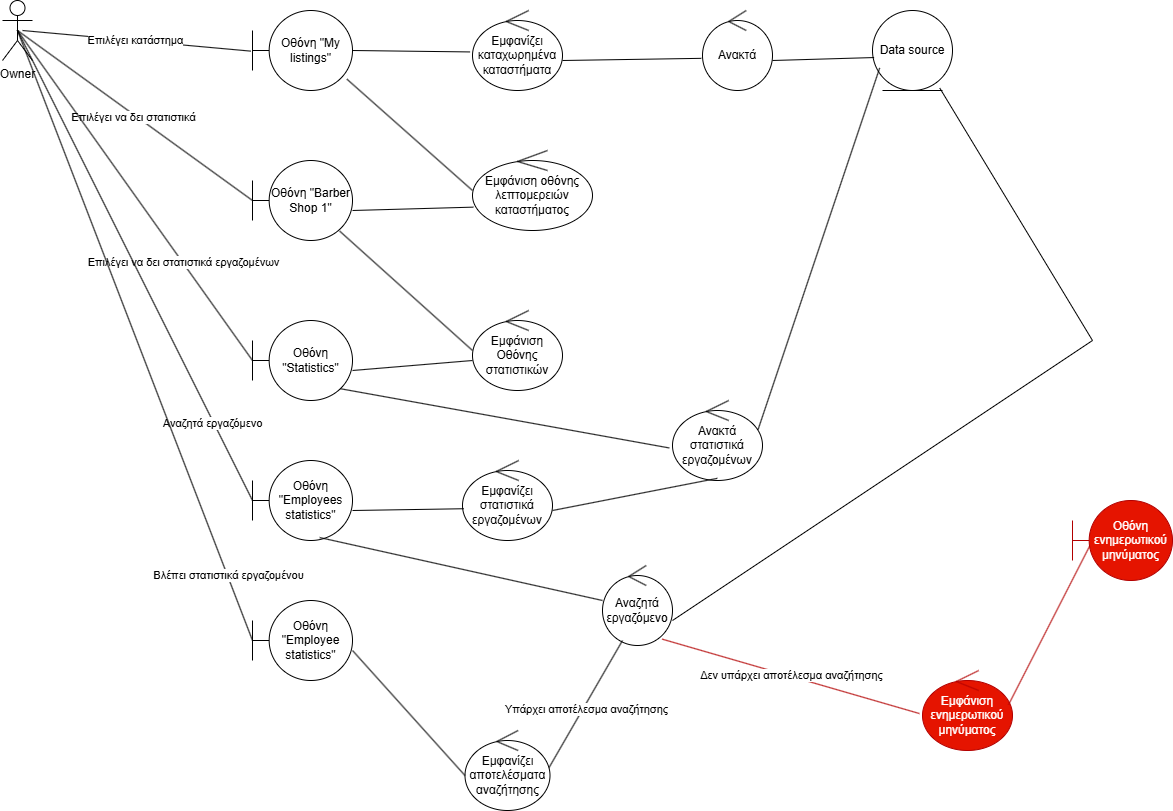

The diagram above was exported from draw.io. Its source (the exported page's mxGraphModel, read from the mxfile embedded in the PNG):
<mxGraphModel dx="1044" dy="570" grid="1" gridSize="10" guides="1" tooltips="1" connect="1" arrows="1" fold="1" page="1" pageScale="1" pageWidth="827" pageHeight="1169" math="0" shadow="0">
  <root>
    <mxCell id="0" />
    <mxCell id="1" parent="0" />
    <mxCell id="0SIv9uuzRtmYDOrZUE0y-1" value="Owner" style="shape=umlActor;verticalLabelPosition=bottom;verticalAlign=top;html=1;outlineConnect=0;" vertex="1" parent="1">
      <mxGeometry x="20" y="20" width="30" height="60" as="geometry" />
    </mxCell>
    <mxCell id="0SIv9uuzRtmYDOrZUE0y-2" value="" style="endArrow=none;html=1;rounded=0;entryX=-0.016;entryY=0.508;entryDx=0;entryDy=0;entryPerimeter=0;" edge="1" parent="1" target="0SIv9uuzRtmYDOrZUE0y-3">
      <mxGeometry width="50" height="50" relative="1" as="geometry">
        <mxPoint x="40" y="50" as="sourcePoint" />
        <mxPoint x="180" y="70" as="targetPoint" />
      </mxGeometry>
    </mxCell>
    <mxCell id="0SIv9uuzRtmYDOrZUE0y-4" value="Επιλέγει κατάστημα" style="edgeLabel;html=1;align=center;verticalAlign=middle;resizable=0;points=[];" vertex="1" connectable="0" parent="0SIv9uuzRtmYDOrZUE0y-2">
      <mxGeometry x="-0.0134" y="1" relative="1" as="geometry">
        <mxPoint as="offset" />
      </mxGeometry>
    </mxCell>
    <mxCell id="0SIv9uuzRtmYDOrZUE0y-3" value="Οθόνη &quot;My listings&quot;" style="shape=umlBoundary;whiteSpace=wrap;html=1;" vertex="1" parent="1">
      <mxGeometry x="270" y="30" width="100" height="80" as="geometry" />
    </mxCell>
    <mxCell id="0SIv9uuzRtmYDOrZUE0y-5" value="Εμφανίζει καταχωρημένα καταστήματα" style="ellipse;shape=umlControl;whiteSpace=wrap;html=1;" vertex="1" parent="1">
      <mxGeometry x="490" y="30" width="90" height="80" as="geometry" />
    </mxCell>
    <mxCell id="0SIv9uuzRtmYDOrZUE0y-6" value="Ανακτά" style="ellipse;shape=umlControl;whiteSpace=wrap;html=1;" vertex="1" parent="1">
      <mxGeometry x="720" y="30" width="70" height="80" as="geometry" />
    </mxCell>
    <mxCell id="0SIv9uuzRtmYDOrZUE0y-7" value="Εμφάνιση οθόνης λεπτομερειών καταστήματος" style="ellipse;shape=umlControl;whiteSpace=wrap;html=1;" vertex="1" parent="1">
      <mxGeometry x="490" y="170" width="120" height="80" as="geometry" />
    </mxCell>
    <mxCell id="0SIv9uuzRtmYDOrZUE0y-8" value="Οθόνη &quot;Barber Shop 1&quot;" style="shape=umlBoundary;whiteSpace=wrap;html=1;" vertex="1" parent="1">
      <mxGeometry x="270" y="180" width="100" height="80" as="geometry" />
    </mxCell>
    <mxCell id="0SIv9uuzRtmYDOrZUE0y-9" value="Ανακτά στατιστικά εργαζομένων" style="ellipse;shape=umlControl;whiteSpace=wrap;html=1;" vertex="1" parent="1">
      <mxGeometry x="690" y="420" width="90" height="80" as="geometry" />
    </mxCell>
    <mxCell id="0SIv9uuzRtmYDOrZUE0y-10" value="Εμφάνιση Οθόνης στατιστικών" style="ellipse;shape=umlControl;whiteSpace=wrap;html=1;" vertex="1" parent="1">
      <mxGeometry x="490" y="330" width="90" height="80" as="geometry" />
    </mxCell>
    <mxCell id="0SIv9uuzRtmYDOrZUE0y-11" value="Οθόνη &quot;Statistics&quot;" style="shape=umlBoundary;whiteSpace=wrap;html=1;" vertex="1" parent="1">
      <mxGeometry x="270" y="340" width="100" height="80" as="geometry" />
    </mxCell>
    <mxCell id="0SIv9uuzRtmYDOrZUE0y-12" value="Οθόνη &quot;Employees statistics&quot;" style="shape=umlBoundary;whiteSpace=wrap;html=1;" vertex="1" parent="1">
      <mxGeometry x="270" y="480" width="100" height="80" as="geometry" />
    </mxCell>
    <mxCell id="0SIv9uuzRtmYDOrZUE0y-14" value="Οθόνη &quot;Employee statistics&quot;" style="shape=umlBoundary;whiteSpace=wrap;html=1;" vertex="1" parent="1">
      <mxGeometry x="270" y="620" width="100" height="80" as="geometry" />
    </mxCell>
    <mxCell id="0SIv9uuzRtmYDOrZUE0y-15" value="Data source" style="ellipse;shape=umlEntity;whiteSpace=wrap;html=1;" vertex="1" parent="1">
      <mxGeometry x="890" y="30" width="80" height="80" as="geometry" />
    </mxCell>
    <mxCell id="0SIv9uuzRtmYDOrZUE0y-16" value="" style="endArrow=none;html=1;rounded=0;entryX=-0.027;entryY=0.518;entryDx=0;entryDy=0;entryPerimeter=0;" edge="1" parent="1" target="0SIv9uuzRtmYDOrZUE0y-5">
      <mxGeometry width="50" height="50" relative="1" as="geometry">
        <mxPoint x="370" y="70" as="sourcePoint" />
        <mxPoint x="420" y="20" as="targetPoint" />
      </mxGeometry>
    </mxCell>
    <mxCell id="0SIv9uuzRtmYDOrZUE0y-17" value="" style="endArrow=none;html=1;rounded=0;entryX=-0.017;entryY=0.598;entryDx=0;entryDy=0;entryPerimeter=0;" edge="1" parent="1" target="0SIv9uuzRtmYDOrZUE0y-6">
      <mxGeometry width="50" height="50" relative="1" as="geometry">
        <mxPoint x="580" y="80" as="sourcePoint" />
        <mxPoint x="630" y="30" as="targetPoint" />
      </mxGeometry>
    </mxCell>
    <mxCell id="0SIv9uuzRtmYDOrZUE0y-18" value="" style="endArrow=none;html=1;rounded=0;entryX=0.02;entryY=0.588;entryDx=0;entryDy=0;entryPerimeter=0;" edge="1" parent="1" target="0SIv9uuzRtmYDOrZUE0y-15">
      <mxGeometry width="50" height="50" relative="1" as="geometry">
        <mxPoint x="790" y="80" as="sourcePoint" />
        <mxPoint x="840" y="30" as="targetPoint" />
      </mxGeometry>
    </mxCell>
    <mxCell id="0SIv9uuzRtmYDOrZUE0y-19" value="" style="endArrow=none;html=1;rounded=0;exitX=0.944;exitY=0.858;exitDx=0;exitDy=0;exitPerimeter=0;" edge="1" parent="1" source="0SIv9uuzRtmYDOrZUE0y-3">
      <mxGeometry width="50" height="50" relative="1" as="geometry">
        <mxPoint x="440" y="260" as="sourcePoint" />
        <mxPoint x="490" y="210" as="targetPoint" />
      </mxGeometry>
    </mxCell>
    <mxCell id="0SIv9uuzRtmYDOrZUE0y-20" value="" style="endArrow=none;html=1;rounded=0;entryX=0.007;entryY=0.708;entryDx=0;entryDy=0;entryPerimeter=0;" edge="1" parent="1" target="0SIv9uuzRtmYDOrZUE0y-7">
      <mxGeometry width="50" height="50" relative="1" as="geometry">
        <mxPoint x="370" y="230" as="sourcePoint" />
        <mxPoint x="420" y="180" as="targetPoint" />
      </mxGeometry>
    </mxCell>
    <mxCell id="0SIv9uuzRtmYDOrZUE0y-21" value="" style="endArrow=none;html=1;rounded=0;exitX=0.872;exitY=0.883;exitDx=0;exitDy=0;exitPerimeter=0;" edge="1" parent="1" source="0SIv9uuzRtmYDOrZUE0y-8">
      <mxGeometry width="50" height="50" relative="1" as="geometry">
        <mxPoint x="440" y="420" as="sourcePoint" />
        <mxPoint x="490" y="370" as="targetPoint" />
      </mxGeometry>
    </mxCell>
    <mxCell id="0SIv9uuzRtmYDOrZUE0y-23" value="" style="endArrow=none;html=1;rounded=0;entryX=0;entryY=0.625;entryDx=0;entryDy=0;entryPerimeter=0;" edge="1" parent="1" target="0SIv9uuzRtmYDOrZUE0y-10">
      <mxGeometry width="50" height="50" relative="1" as="geometry">
        <mxPoint x="370" y="390" as="sourcePoint" />
        <mxPoint x="420" y="340" as="targetPoint" />
      </mxGeometry>
    </mxCell>
    <mxCell id="0SIv9uuzRtmYDOrZUE0y-24" value="" style="endArrow=none;html=1;rounded=0;exitX=0.88;exitY=0.853;exitDx=0;exitDy=0;exitPerimeter=0;entryX=-0.036;entryY=0.593;entryDx=0;entryDy=0;entryPerimeter=0;" edge="1" parent="1" source="0SIv9uuzRtmYDOrZUE0y-11" target="0SIv9uuzRtmYDOrZUE0y-9">
      <mxGeometry width="50" height="50" relative="1" as="geometry">
        <mxPoint x="520" y="510" as="sourcePoint" />
        <mxPoint x="570" y="460" as="targetPoint" />
      </mxGeometry>
    </mxCell>
    <mxCell id="0SIv9uuzRtmYDOrZUE0y-25" value="Εμφανίζει στατιστικά εργαζομένων" style="ellipse;shape=umlControl;whiteSpace=wrap;html=1;" vertex="1" parent="1">
      <mxGeometry x="480" y="480" width="90" height="80" as="geometry" />
    </mxCell>
    <mxCell id="0SIv9uuzRtmYDOrZUE0y-26" value="" style="endArrow=none;html=1;rounded=0;entryX=0.09;entryY=0.718;entryDx=0;entryDy=0;entryPerimeter=0;exitX=0.951;exitY=0.363;exitDx=0;exitDy=0;exitPerimeter=0;" edge="1" parent="1" source="0SIv9uuzRtmYDOrZUE0y-9" target="0SIv9uuzRtmYDOrZUE0y-15">
      <mxGeometry width="50" height="50" relative="1" as="geometry">
        <mxPoint x="770" y="440" as="sourcePoint" />
        <mxPoint x="820" y="390" as="targetPoint" />
      </mxGeometry>
    </mxCell>
    <mxCell id="0SIv9uuzRtmYDOrZUE0y-28" value="" style="endArrow=none;html=1;rounded=0;entryX=0.498;entryY=0.973;entryDx=0;entryDy=0;entryPerimeter=0;" edge="1" parent="1" target="0SIv9uuzRtmYDOrZUE0y-9">
      <mxGeometry width="50" height="50" relative="1" as="geometry">
        <mxPoint x="570" y="530" as="sourcePoint" />
        <mxPoint x="620" y="480" as="targetPoint" />
      </mxGeometry>
    </mxCell>
    <mxCell id="0SIv9uuzRtmYDOrZUE0y-29" value="" style="endArrow=none;html=1;rounded=0;entryX=0.013;entryY=0.603;entryDx=0;entryDy=0;entryPerimeter=0;" edge="1" parent="1" target="0SIv9uuzRtmYDOrZUE0y-25">
      <mxGeometry width="50" height="50" relative="1" as="geometry">
        <mxPoint x="370" y="530" as="sourcePoint" />
        <mxPoint x="420" y="480" as="targetPoint" />
      </mxGeometry>
    </mxCell>
    <mxCell id="0SIv9uuzRtmYDOrZUE0y-30" value="Αναζητά εργαζόμενο" style="ellipse;shape=umlControl;whiteSpace=wrap;html=1;" vertex="1" parent="1">
      <mxGeometry x="620" y="585" width="70" height="80" as="geometry" />
    </mxCell>
    <mxCell id="0SIv9uuzRtmYDOrZUE0y-31" value="" style="endArrow=none;html=1;rounded=0;exitX=0.672;exitY=0.963;exitDx=0;exitDy=0;exitPerimeter=0;" edge="1" parent="1" source="0SIv9uuzRtmYDOrZUE0y-12">
      <mxGeometry width="50" height="50" relative="1" as="geometry">
        <mxPoint x="570" y="670" as="sourcePoint" />
        <mxPoint x="620" y="620" as="targetPoint" />
      </mxGeometry>
    </mxCell>
    <mxCell id="0SIv9uuzRtmYDOrZUE0y-33" value="" style="endArrow=none;html=1;rounded=0;entryX=0.84;entryY=0.968;entryDx=0;entryDy=0;entryPerimeter=0;" edge="1" parent="1" target="0SIv9uuzRtmYDOrZUE0y-15">
      <mxGeometry width="50" height="50" relative="1" as="geometry">
        <mxPoint x="690" y="640" as="sourcePoint" />
        <mxPoint x="1132.4000244140625" y="180" as="targetPoint" />
        <Array as="points">
          <mxPoint x="1110" y="360" />
        </Array>
      </mxGeometry>
    </mxCell>
    <mxCell id="0SIv9uuzRtmYDOrZUE0y-34" value="" style="endArrow=none;html=1;rounded=0;exitX=0.98;exitY=0.48;exitDx=0;exitDy=0;exitPerimeter=0;" edge="1" parent="1" source="0SIv9uuzRtmYDOrZUE0y-35">
      <mxGeometry width="50" height="50" relative="1" as="geometry">
        <mxPoint x="590" y="710" as="sourcePoint" />
        <mxPoint x="640" y="660" as="targetPoint" />
      </mxGeometry>
    </mxCell>
    <mxCell id="0SIv9uuzRtmYDOrZUE0y-37" value="Υπάρχει αποτέλεσμα αναζήτησης" style="edgeLabel;html=1;align=center;verticalAlign=middle;resizable=0;points=[];" vertex="1" connectable="0" parent="0SIv9uuzRtmYDOrZUE0y-34">
      <mxGeometry x="-0.0395" y="-3" relative="1" as="geometry">
        <mxPoint as="offset" />
      </mxGeometry>
    </mxCell>
    <mxCell id="0SIv9uuzRtmYDOrZUE0y-35" value="Εμφανίζει αποτελέσματα αναζήτησης" style="ellipse;shape=umlControl;whiteSpace=wrap;html=1;" vertex="1" parent="1">
      <mxGeometry x="482.5" y="750" width="85" height="80" as="geometry" />
    </mxCell>
    <mxCell id="0SIv9uuzRtmYDOrZUE0y-36" value="" style="endArrow=none;html=1;rounded=0;entryX=0;entryY=0.563;entryDx=0;entryDy=0;entryPerimeter=0;" edge="1" parent="1" target="0SIv9uuzRtmYDOrZUE0y-35">
      <mxGeometry width="50" height="50" relative="1" as="geometry">
        <mxPoint x="370" y="670" as="sourcePoint" />
        <mxPoint x="420" y="620" as="targetPoint" />
      </mxGeometry>
    </mxCell>
    <mxCell id="0SIv9uuzRtmYDOrZUE0y-38" value="Εμφάνιση ενημερωτικού μηνύματος" style="ellipse;shape=umlControl;whiteSpace=wrap;html=1;fillColor=#e51400;fontColor=#ffffff;strokeColor=#B20000;" vertex="1" parent="1">
      <mxGeometry x="940" y="690" width="90" height="80" as="geometry" />
    </mxCell>
    <mxCell id="0SIv9uuzRtmYDOrZUE0y-39" value="" style="endArrow=none;html=1;rounded=0;exitX=-0.034;exitY=0.538;exitDx=0;exitDy=0;exitPerimeter=0;entryX=0.851;entryY=0.92;entryDx=0;entryDy=0;entryPerimeter=0;fillColor=#e51400;strokeColor=#B20000;" edge="1" parent="1" source="0SIv9uuzRtmYDOrZUE0y-38" target="0SIv9uuzRtmYDOrZUE0y-30">
      <mxGeometry width="50" height="50" relative="1" as="geometry">
        <mxPoint x="640" y="690" as="sourcePoint" />
        <mxPoint x="690" y="640" as="targetPoint" />
      </mxGeometry>
    </mxCell>
    <mxCell id="0SIv9uuzRtmYDOrZUE0y-40" value="Δεν υπάρχει αποτέλεσμα αναζήτησης" style="edgeLabel;html=1;align=center;verticalAlign=middle;resizable=0;points=[];" vertex="1" connectable="0" parent="0SIv9uuzRtmYDOrZUE0y-39">
      <mxGeometry x="0.0021" y="-1" relative="1" as="geometry">
        <mxPoint as="offset" />
      </mxGeometry>
    </mxCell>
    <mxCell id="0SIv9uuzRtmYDOrZUE0y-41" value="" style="endArrow=none;html=1;rounded=0;exitX=0.956;exitY=0.428;exitDx=0;exitDy=0;exitPerimeter=0;fillColor=#e51400;strokeColor=#B20000;" edge="1" parent="1" source="0SIv9uuzRtmYDOrZUE0y-38">
      <mxGeometry width="50" height="50" relative="1" as="geometry">
        <mxPoint x="1020" y="710" as="sourcePoint" />
        <mxPoint x="1110" y="560" as="targetPoint" />
      </mxGeometry>
    </mxCell>
    <mxCell id="0SIv9uuzRtmYDOrZUE0y-42" value="Οθόνη ενημερωτικού μηνύματος" style="shape=umlBoundary;whiteSpace=wrap;html=1;fillColor=#e51400;fontColor=#ffffff;strokeColor=#B20000;" vertex="1" parent="1">
      <mxGeometry x="1090" y="520" width="100" height="80" as="geometry" />
    </mxCell>
    <mxCell id="0SIv9uuzRtmYDOrZUE0y-43" value="" style="endArrow=none;html=1;rounded=0;exitX=0.5;exitY=0.5;exitDx=0;exitDy=0;exitPerimeter=0;" edge="1" parent="1" source="0SIv9uuzRtmYDOrZUE0y-1">
      <mxGeometry width="50" height="50" relative="1" as="geometry">
        <mxPoint x="50" y="50" as="sourcePoint" />
        <mxPoint x="270" y="220" as="targetPoint" />
      </mxGeometry>
    </mxCell>
    <mxCell id="0SIv9uuzRtmYDOrZUE0y-52" value="Επιλέγει να δει στατιστικά" style="edgeLabel;html=1;align=center;verticalAlign=middle;resizable=0;points=[];" vertex="1" connectable="0" parent="0SIv9uuzRtmYDOrZUE0y-43">
      <mxGeometry x="-0.0093" y="-2" relative="1" as="geometry">
        <mxPoint as="offset" />
      </mxGeometry>
    </mxCell>
    <mxCell id="0SIv9uuzRtmYDOrZUE0y-44" value="" style="endArrow=none;html=1;rounded=0;exitX=0.5;exitY=0.5;exitDx=0;exitDy=0;exitPerimeter=0;" edge="1" parent="1" source="0SIv9uuzRtmYDOrZUE0y-1">
      <mxGeometry width="50" height="50" relative="1" as="geometry">
        <mxPoint x="50" y="60" as="sourcePoint" />
        <mxPoint x="270" y="380" as="targetPoint" />
      </mxGeometry>
    </mxCell>
    <mxCell id="0SIv9uuzRtmYDOrZUE0y-53" value="Επιλέγει να δει στατιστικά εργαζομένων" style="edgeLabel;html=1;align=center;verticalAlign=middle;resizable=0;points=[];" vertex="1" connectable="0" parent="0SIv9uuzRtmYDOrZUE0y-44">
      <mxGeometry x="0.405" relative="1" as="geometry">
        <mxPoint y="-1" as="offset" />
      </mxGeometry>
    </mxCell>
    <mxCell id="0SIv9uuzRtmYDOrZUE0y-45" value="" style="endArrow=none;html=1;rounded=0;exitX=0.5;exitY=0.5;exitDx=0;exitDy=0;exitPerimeter=0;" edge="1" parent="1" source="0SIv9uuzRtmYDOrZUE0y-1">
      <mxGeometry width="50" height="50" relative="1" as="geometry">
        <mxPoint x="220" y="570" as="sourcePoint" />
        <mxPoint x="270" y="520" as="targetPoint" />
      </mxGeometry>
    </mxCell>
    <mxCell id="0SIv9uuzRtmYDOrZUE0y-54" value="Αναζητά εργαζόμενο" style="edgeLabel;html=1;align=center;verticalAlign=middle;resizable=0;points=[];" vertex="1" connectable="0" parent="0SIv9uuzRtmYDOrZUE0y-45">
      <mxGeometry x="0.6674" y="-2" relative="1" as="geometry">
        <mxPoint as="offset" />
      </mxGeometry>
    </mxCell>
    <mxCell id="0SIv9uuzRtmYDOrZUE0y-46" value="" style="endArrow=none;html=1;rounded=0;exitX=0.5;exitY=0.5;exitDx=0;exitDy=0;exitPerimeter=0;" edge="1" parent="1" source="0SIv9uuzRtmYDOrZUE0y-1">
      <mxGeometry width="50" height="50" relative="1" as="geometry">
        <mxPoint x="220" y="710" as="sourcePoint" />
        <mxPoint x="270" y="660" as="targetPoint" />
      </mxGeometry>
    </mxCell>
    <mxCell id="0SIv9uuzRtmYDOrZUE0y-55" value="Βλέπει στατιστικά εργαζομένου" style="edgeLabel;html=1;align=center;verticalAlign=middle;resizable=0;points=[];" vertex="1" connectable="0" parent="0SIv9uuzRtmYDOrZUE0y-46">
      <mxGeometry x="0.7862" y="1" relative="1" as="geometry">
        <mxPoint as="offset" />
      </mxGeometry>
    </mxCell>
  </root>
</mxGraphModel>